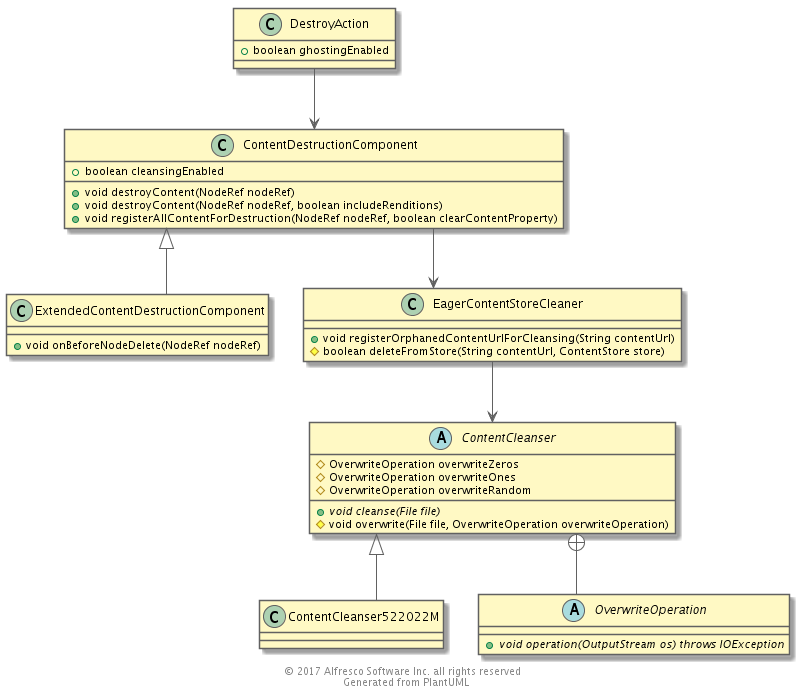

The diagram above was rendered by PlantUML. Its source (embedded in the PNG):
@startuml
' Use straight lines
skinparam linetype ortho

' Color Scheme
' Selected from Google Material Design color palette: https://material.google.com/style/color.html#color-color-palette
skinparam backgroundColor white

skinparam actorBorderColor #616161

skinparam classArrowColor #616161
skinparam classBackgroundColor #FFF9C4
skinparam classBorderColor #616161

skinparam componentArrowColor #616161
skinparam componentBackgroundColor #FFF8E1
skinparam componentBorderColor #616161

skinparam nodeArrowColor #616161
skinParam nodeBackgroundColor #E0F7FA
skinParam nodeBorderColor #616161

skinparam objectArrowColor #616161
skinParam objectBackgroundColor #FFEBEE
skinParam objectBorderColor #616161

skinparam queueArrowColor #616161
skinParam queueBackgroundColor #F3E5F5
skinParam queueBorderColor #616161

skinparam databaseArrowColor #616161
skinParam databaseBackgroundColor #E0E0E0
skinParam databaseBorderColor #616161

skinparam frameBackgroundColor #E0F7FA
skinparam frameBorderColor #616161

skinparam entityBackgroundColor #F9FBE7
skinparam entityBorderColor #616161

skinparam participantBackgroundColor #E3F2FD
skinparam participantBorderColor #616161

skinparam noteBackgroundColor #FFECB3
skinparam noteBorderColor #616161

'  Stamp the files as generated and copyrighted
center footer © 2017 Alfresco Software Inc. all rights reserved \n Generated from PlantUML

DestroyAction --> ContentDestructionComponent
ContentDestructionComponent <|-- ExtendedContentDestructionComponent
ContentDestructionComponent --> EagerContentStoreCleaner
EagerContentStoreCleaner --> ContentCleanser
ContentCleanser <|-- ContentCleanser522022M
ContentCleanser +-- OverwriteOperation

class DestroyAction {
   + boolean ghostingEnabled
}

class ContentDestructionComponent {
   + boolean cleansingEnabled
   + void destroyContent(NodeRef nodeRef)   
   + void destroyContent(NodeRef nodeRef, boolean includeRenditions)
   + void registerAllContentForDestruction(NodeRef nodeRef, boolean clearContentProperty)   
}

class ExtendedContentDestructionComponent {
   + void onBeforeNodeDelete(NodeRef nodeRef)
}

class EagerContentStoreCleaner {
    + void registerOrphanedContentUrlForCleansing(String contentUrl)
    # boolean deleteFromStore(String contentUrl, ContentStore store)
}

abstract class ContentCleanser {
    # OverwriteOperation overwriteZeros
    # OverwriteOperation overwriteOnes
    # OverwriteOperation overwriteRandom
    + {abstract} void cleanse(File file)
    # void overwrite(File file, OverwriteOperation overwriteOperation)
}

abstract class OverwriteOperation {
    + {abstract} void operation(OutputStream os) throws IOException
}
    
@enduml